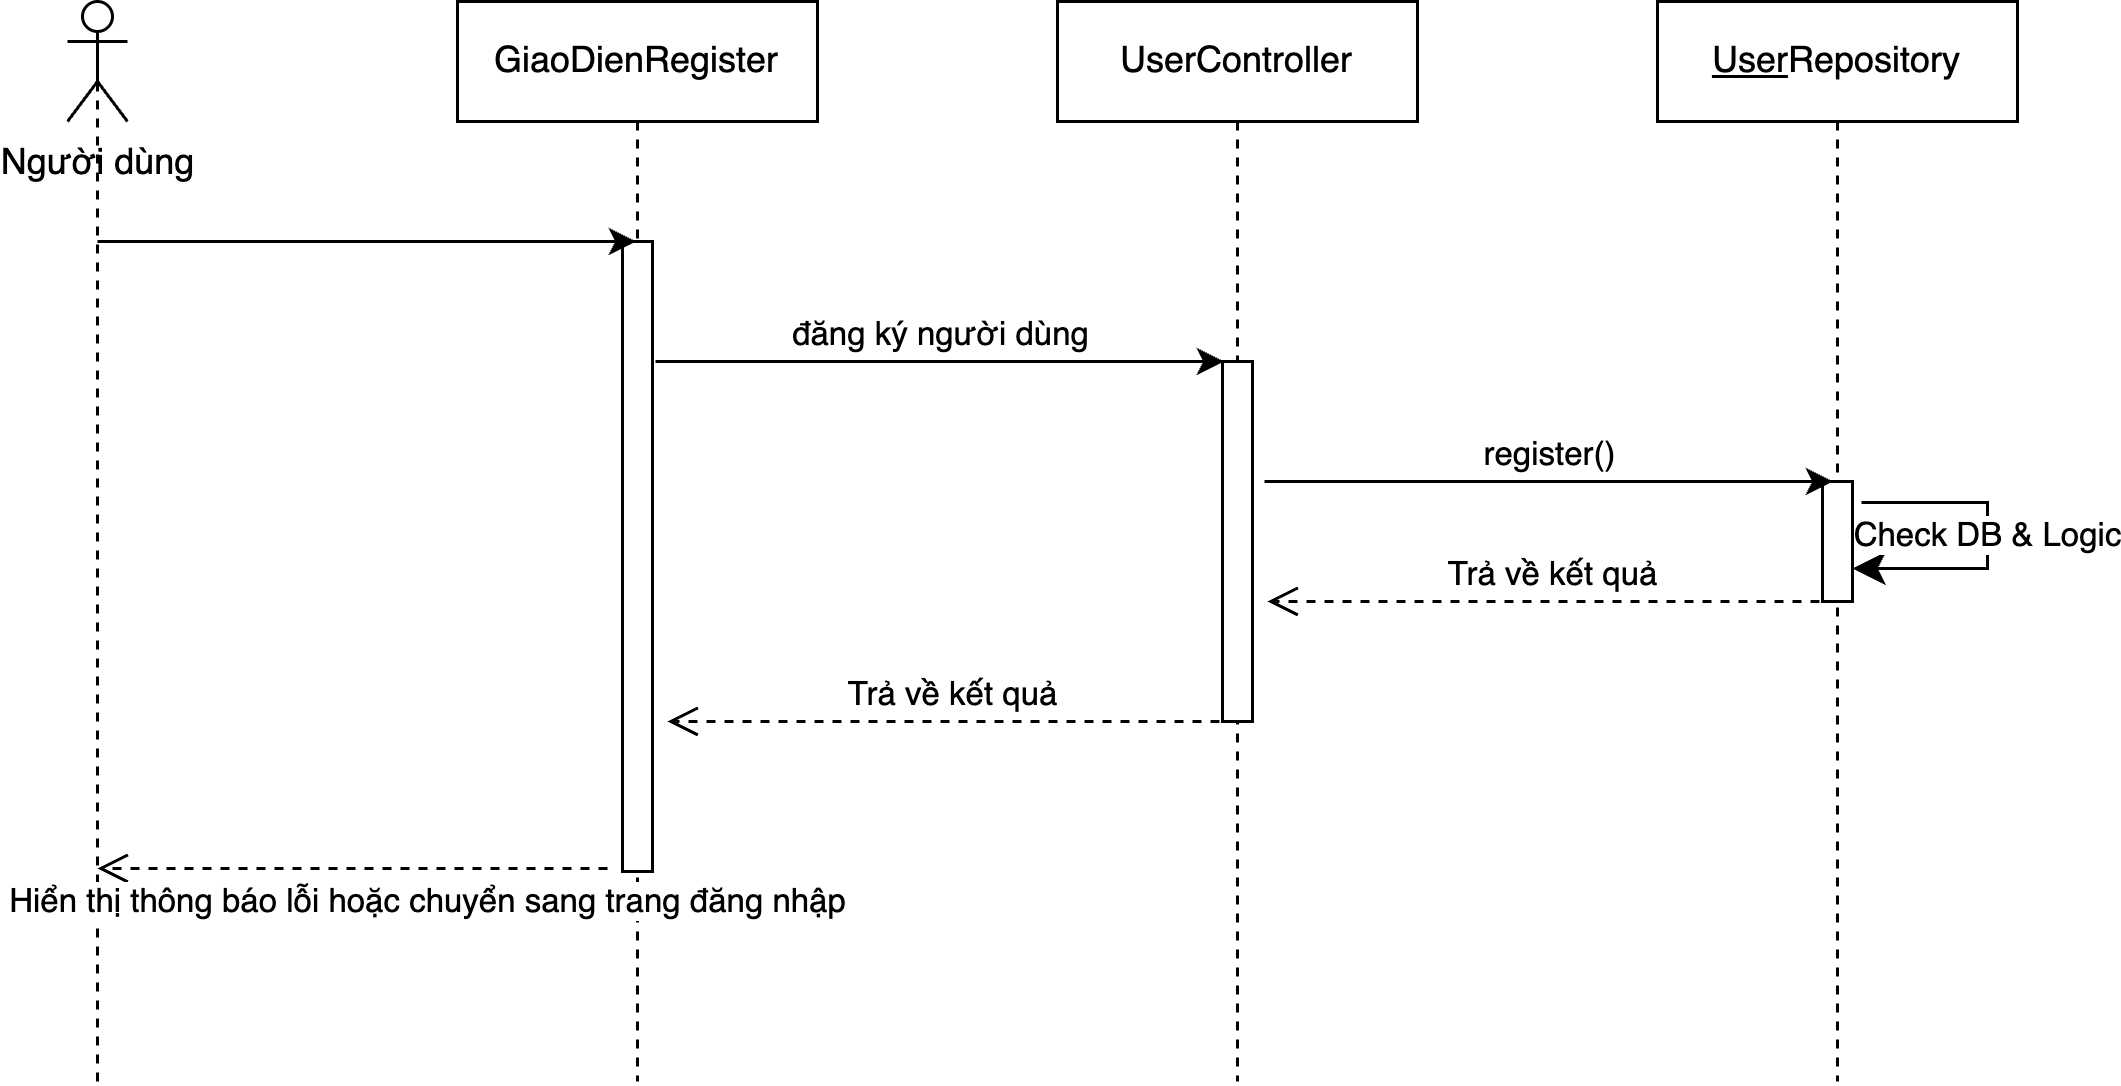

The diagram above was exported from draw.io. Its source (the exported page's mxGraphModel, read from the mxfile embedded in the PNG):
<mxGraphModel dx="1020" dy="655" grid="1" gridSize="10" guides="1" tooltips="1" connect="1" arrows="1" fold="1" page="1" pageScale="1" pageWidth="850" pageHeight="1100" math="0" shadow="0">
  <root>
    <mxCell id="KuBB7lUwhC1nIv5h31oy-0" />
    <mxCell id="KuBB7lUwhC1nIv5h31oy-1" parent="KuBB7lUwhC1nIv5h31oy-0" />
    <mxCell id="KuBB7lUwhC1nIv5h31oy-2" value="GiaoDienRegister" style="shape=umlLifeline;perimeter=lifelinePerimeter;whiteSpace=wrap;html=1;container=0;dropTarget=0;collapsible=0;recursiveResize=0;outlineConnect=0;portConstraint=eastwest;newEdgeStyle={&quot;edgeStyle&quot;:&quot;elbowEdgeStyle&quot;,&quot;elbow&quot;:&quot;vertical&quot;,&quot;curved&quot;:0,&quot;rounded&quot;:0};" vertex="1" parent="KuBB7lUwhC1nIv5h31oy-1">
      <mxGeometry x="200" y="40" width="120" height="360" as="geometry" />
    </mxCell>
    <mxCell id="KuBB7lUwhC1nIv5h31oy-3" value="" style="html=1;points=[];perimeter=orthogonalPerimeter;outlineConnect=0;targetShapes=umlLifeline;portConstraint=eastwest;newEdgeStyle={&quot;edgeStyle&quot;:&quot;elbowEdgeStyle&quot;,&quot;elbow&quot;:&quot;vertical&quot;,&quot;curved&quot;:0,&quot;rounded&quot;:0};" vertex="1" parent="KuBB7lUwhC1nIv5h31oy-2">
      <mxGeometry x="55" y="80" width="10" height="210" as="geometry" />
    </mxCell>
    <mxCell id="KuBB7lUwhC1nIv5h31oy-4" value="UserController" style="shape=umlLifeline;perimeter=lifelinePerimeter;whiteSpace=wrap;html=1;container=0;dropTarget=0;collapsible=0;recursiveResize=0;outlineConnect=0;portConstraint=eastwest;newEdgeStyle={&quot;edgeStyle&quot;:&quot;elbowEdgeStyle&quot;,&quot;elbow&quot;:&quot;vertical&quot;,&quot;curved&quot;:0,&quot;rounded&quot;:0};" vertex="1" parent="KuBB7lUwhC1nIv5h31oy-1">
      <mxGeometry x="400" y="40" width="120" height="360" as="geometry" />
    </mxCell>
    <mxCell id="KuBB7lUwhC1nIv5h31oy-5" value="" style="html=1;points=[];perimeter=orthogonalPerimeter;outlineConnect=0;targetShapes=umlLifeline;portConstraint=eastwest;newEdgeStyle={&quot;edgeStyle&quot;:&quot;elbowEdgeStyle&quot;,&quot;elbow&quot;:&quot;vertical&quot;,&quot;curved&quot;:0,&quot;rounded&quot;:0};" vertex="1" parent="KuBB7lUwhC1nIv5h31oy-4">
      <mxGeometry x="55" y="120" width="10" height="120" as="geometry" />
    </mxCell>
    <mxCell id="KuBB7lUwhC1nIv5h31oy-6" value="Trả về kết quả" style="html=1;verticalAlign=bottom;endArrow=open;dashed=1;endSize=8;edgeStyle=elbowEdgeStyle;elbow=vertical;curved=0;rounded=0;" edge="1" parent="KuBB7lUwhC1nIv5h31oy-1">
      <mxGeometry relative="1" as="geometry">
        <mxPoint x="470" y="240" as="targetPoint" />
        <Array as="points">
          <mxPoint x="555" y="240" />
        </Array>
        <mxPoint x="660" y="240" as="sourcePoint" />
      </mxGeometry>
    </mxCell>
    <mxCell id="KuBB7lUwhC1nIv5h31oy-7" value="Người dùng" style="shape=umlActor;verticalLabelPosition=bottom;verticalAlign=top;html=1;outlineConnect=0;" vertex="1" parent="KuBB7lUwhC1nIv5h31oy-1">
      <mxGeometry x="70" y="40" width="20" height="40" as="geometry" />
    </mxCell>
    <mxCell id="KuBB7lUwhC1nIv5h31oy-8" value="&lt;u&gt;User&lt;/u&gt;Repository" style="shape=umlLifeline;perimeter=lifelinePerimeter;whiteSpace=wrap;html=1;container=0;dropTarget=0;collapsible=0;recursiveResize=0;outlineConnect=0;portConstraint=eastwest;newEdgeStyle={&quot;edgeStyle&quot;:&quot;elbowEdgeStyle&quot;,&quot;elbow&quot;:&quot;vertical&quot;,&quot;curved&quot;:0,&quot;rounded&quot;:0};" vertex="1" parent="KuBB7lUwhC1nIv5h31oy-1">
      <mxGeometry x="600" y="40" width="120" height="360" as="geometry" />
    </mxCell>
    <mxCell id="KuBB7lUwhC1nIv5h31oy-9" value="" style="html=1;points=[];perimeter=orthogonalPerimeter;outlineConnect=0;targetShapes=umlLifeline;portConstraint=eastwest;newEdgeStyle={&quot;edgeStyle&quot;:&quot;elbowEdgeStyle&quot;,&quot;elbow&quot;:&quot;vertical&quot;,&quot;curved&quot;:0,&quot;rounded&quot;:0};" vertex="1" parent="KuBB7lUwhC1nIv5h31oy-8">
      <mxGeometry x="55" y="160" width="10" height="40" as="geometry" />
    </mxCell>
    <mxCell id="KuBB7lUwhC1nIv5h31oy-10" value="" style="edgeStyle=elbowEdgeStyle;elbow=horizontal;endArrow=classic;html=1;curved=0;rounded=0;endSize=8;startSize=8;exitX=1.3;exitY=0.2;exitDx=0;exitDy=0;exitPerimeter=0;" edge="1" parent="KuBB7lUwhC1nIv5h31oy-8">
      <mxGeometry width="50" height="50" relative="1" as="geometry">
        <mxPoint x="68" y="167" as="sourcePoint" />
        <mxPoint x="65" y="189" as="targetPoint" />
        <Array as="points">
          <mxPoint x="110" y="179" />
        </Array>
      </mxGeometry>
    </mxCell>
    <mxCell id="KuBB7lUwhC1nIv5h31oy-11" value="Check DB &amp;amp; Logic" style="edgeLabel;html=1;align=center;verticalAlign=middle;resizable=0;points=[];" vertex="1" connectable="0" parent="KuBB7lUwhC1nIv5h31oy-10">
      <mxGeometry x="-0.0459" y="-1" relative="1" as="geometry">
        <mxPoint as="offset" />
      </mxGeometry>
    </mxCell>
    <mxCell id="KuBB7lUwhC1nIv5h31oy-12" value="" style="endArrow=none;dashed=1;html=1;strokeWidth=1;rounded=0;entryX=0.5;entryY=0.5;entryDx=0;entryDy=0;entryPerimeter=0;" edge="1" parent="KuBB7lUwhC1nIv5h31oy-1" target="KuBB7lUwhC1nIv5h31oy-7">
      <mxGeometry width="50" height="50" relative="1" as="geometry">
        <mxPoint x="80" y="400" as="sourcePoint" />
        <mxPoint x="120" y="170" as="targetPoint" />
      </mxGeometry>
    </mxCell>
    <mxCell id="KuBB7lUwhC1nIv5h31oy-13" value="" style="endArrow=classic;html=1;rounded=0;" edge="1" parent="KuBB7lUwhC1nIv5h31oy-1" target="KuBB7lUwhC1nIv5h31oy-2">
      <mxGeometry width="50" height="50" relative="1" as="geometry">
        <mxPoint x="80" y="120" as="sourcePoint" />
        <mxPoint x="200" y="130" as="targetPoint" />
      </mxGeometry>
    </mxCell>
    <mxCell id="KuBB7lUwhC1nIv5h31oy-14" value="" style="endArrow=classic;html=1;rounded=0;" edge="1" parent="KuBB7lUwhC1nIv5h31oy-1">
      <mxGeometry width="50" height="50" relative="1" as="geometry">
        <mxPoint x="266" y="160" as="sourcePoint" />
        <mxPoint x="455.5" y="160" as="targetPoint" />
      </mxGeometry>
    </mxCell>
    <mxCell id="KuBB7lUwhC1nIv5h31oy-15" value="đăng ký người dùng" style="edgeLabel;html=1;align=center;verticalAlign=middle;resizable=0;points=[];" vertex="1" connectable="0" parent="KuBB7lUwhC1nIv5h31oy-14">
      <mxGeometry x="-0.6412" y="3" relative="1" as="geometry">
        <mxPoint x="60" y="-7" as="offset" />
      </mxGeometry>
    </mxCell>
    <mxCell id="KuBB7lUwhC1nIv5h31oy-16" value="" style="endArrow=classic;html=1;rounded=0;" edge="1" parent="KuBB7lUwhC1nIv5h31oy-1">
      <mxGeometry width="50" height="50" relative="1" as="geometry">
        <mxPoint x="469" y="200" as="sourcePoint" />
        <mxPoint x="658.5" y="200" as="targetPoint" />
      </mxGeometry>
    </mxCell>
    <mxCell id="KuBB7lUwhC1nIv5h31oy-17" value="register()" style="edgeLabel;html=1;align=center;verticalAlign=middle;resizable=0;points=[];" vertex="1" connectable="0" parent="KuBB7lUwhC1nIv5h31oy-16">
      <mxGeometry x="-0.6412" y="3" relative="1" as="geometry">
        <mxPoint x="60" y="-7" as="offset" />
      </mxGeometry>
    </mxCell>
    <mxCell id="KuBB7lUwhC1nIv5h31oy-18" value="Trả về kết quả" style="html=1;verticalAlign=bottom;endArrow=open;dashed=1;endSize=8;edgeStyle=elbowEdgeStyle;elbow=vertical;curved=0;rounded=0;" edge="1" parent="KuBB7lUwhC1nIv5h31oy-1">
      <mxGeometry relative="1" as="geometry">
        <mxPoint x="270" y="280" as="targetPoint" />
        <Array as="points">
          <mxPoint x="355" y="280" />
        </Array>
        <mxPoint x="460" y="280" as="sourcePoint" />
      </mxGeometry>
    </mxCell>
    <mxCell id="KuBB7lUwhC1nIv5h31oy-19" value="Hiển thị thông báo lỗi hoặc chuyển sang trang đăng nhập" style="html=1;verticalAlign=bottom;endArrow=open;dashed=1;endSize=8;edgeStyle=elbowEdgeStyle;elbow=horizontal;curved=0;rounded=0;" edge="1" parent="KuBB7lUwhC1nIv5h31oy-1">
      <mxGeometry x="-0.2941" y="20" relative="1" as="geometry">
        <mxPoint x="80" y="329" as="targetPoint" />
        <Array as="points">
          <mxPoint x="165" y="329" />
        </Array>
        <mxPoint x="250" y="329" as="sourcePoint" />
        <mxPoint as="offset" />
      </mxGeometry>
    </mxCell>
  </root>
</mxGraphModel>